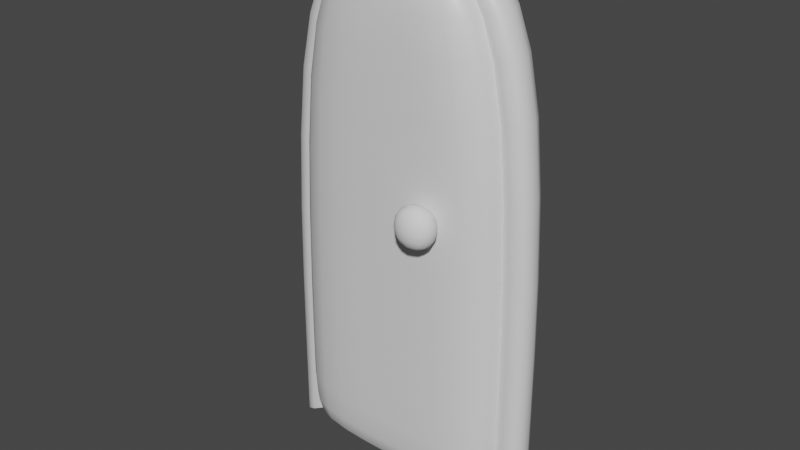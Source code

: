 # Source: Door.blend  (saved by Blender 2.91.10; exported with 4.5.12 LTS)
import bpy
from mathutils import Matrix  # noqa: F401  (used for matrix-valued properties, if any)

bpy.ops.wm.read_factory_settings(use_empty=True)
scene = bpy.context.scene
scene.name = 'Scene'

# ---- collections
col_collection = bpy.data.collections.new('Collection'); scene.collection.children.link(col_collection)

# ---- materials (node trees are filled in below, after node groups)
mat_material = bpy.data.materials.new('Material')
mat_material.alpha_threshold = 0.0
mat_material.use_transparent_shadow = False
mat_material.line_color = (0.0, 0.0, 0.0, 1.0)
mat_material_002 = bpy.data.materials.new('Material.002')
mat_material_002.alpha_threshold = 0.0
mat_material_002.use_transparent_shadow = False
mat_material_002.line_color = (0.0, 0.0, 0.0, 1.0)
mat_material_003 = bpy.data.materials.new('Material.003')
mat_material_003.alpha_threshold = 0.0
mat_material_003.use_transparent_shadow = False
mat_material_003.line_color = (0.0, 0.0, 0.0, 1.0)

# ---- material node trees
mat_material.use_nodes = True; mat_material.node_tree.nodes.clear()
_N = mat_material.node_tree.nodes; _L = mat_material.node_tree.links
n0 = _N.new('ShaderNodeOutputMaterial'); n0.name = 'Material Output'; n0.location = (300, 300)
n1 = _N.new('ShaderNodeBsdfPrincipled'); n1.name = 'Principled BSDF'; n1.location = (10, 300)
n1.distribution = 'GGX'
n1.subsurface_method = 'BURLEY'
n1.inputs[2].default_value = 0.4
n1.inputs[3].default_value = 1.45
n1.inputs[27].default_value = (0.0, 0.0, 0.0, 1.0)
n1.inputs[28].default_value = 1.0
_L.new(n1.outputs[0], n0.inputs[0])
n0.is_active_output = True
mat_material_002.use_nodes = True; mat_material_002.node_tree.nodes.clear()
_N = mat_material_002.node_tree.nodes; _L = mat_material_002.node_tree.links
n0 = _N.new('ShaderNodeOutputMaterial'); n0.name = 'Material Output'; n0.location = (300, 300)
n1 = _N.new('ShaderNodeBsdfPrincipled'); n1.name = 'Principled BSDF'; n1.location = (10, 300)
n1.distribution = 'GGX'
n1.subsurface_method = 'BURLEY'
n1.inputs[2].default_value = 0.4
n1.inputs[3].default_value = 1.45
n1.inputs[27].default_value = (0.0, 0.0, 0.0, 1.0)
n1.inputs[28].default_value = 1.0
_L.new(n1.outputs[0], n0.inputs[0])
n0.is_active_output = True
mat_material_003.use_nodes = True; mat_material_003.node_tree.nodes.clear()
_N = mat_material_003.node_tree.nodes; _L = mat_material_003.node_tree.links
n0 = _N.new('ShaderNodeOutputMaterial'); n0.name = 'Material Output'; n0.location = (300, 300)
n1 = _N.new('ShaderNodeBsdfPrincipled'); n1.name = 'Principled BSDF'; n1.location = (10, 300)
n1.distribution = 'GGX'
n1.subsurface_method = 'BURLEY'
n1.inputs[2].default_value = 0.4
n1.inputs[3].default_value = 1.45
n1.inputs[27].default_value = (0.0, 0.0, 0.0, 1.0)
n1.inputs[28].default_value = 1.0
_L.new(n1.outputs[0], n0.inputs[0])
n0.is_active_output = True

# ---- world
world_world = bpy.data.worlds.new('World'); scene.world = world_world
world_world.use_nodes = True; world_world.node_tree.nodes.clear()
_N = world_world.node_tree.nodes; _L = world_world.node_tree.links
n0 = _N.new('ShaderNodeOutputWorld'); n0.name = 'World Output'; n0.location = (300, 300)
n1 = _N.new('ShaderNodeBackground'); n1.name = 'Background'; n1.location = (10, 300)
n1.inputs[0].default_value = (0.05088, 0.05088, 0.05088, 1.0)
_L.new(n1.outputs[0], n0.inputs[0])
n0.is_active_output = True
world_world.color = (0.05088, 0.05088, 0.05088)
world_world.use_sun_shadow = False
world_world.sun_shadow_jitter_overblur = 0.0

# ---- meshes
me_cube = bpy.data.meshes.new('Cube')
me_cube.from_pydata([(-1.0, 0.1819, 4.537), (-2.156, 0.1819, -4.115), (-1.0, -0.9656, 4.537), (-2.156, -0.9656, -4.115), (0.0, 0.1819, -4.115), (0.0, -0.9656, 4.537), (0.0, -0.9656, -4.115), (0.0, 0.1819, 4.537), (-2.156, 0.1819, -4.907), (-2.156, -0.9656, -4.907), (0.0, 0.1819, -4.907), (0.0, -0.9656, -4.907), (-2.156, -0.9656, 2.899), (-2.156, 0.1819, 2.899), (0.0, 0.1819, 2.899), (0.0, -0.9656, 2.899)], [], [(7, 0, 2, 5), (15, 5, 2, 12), (12, 2, 0, 13), (13, 0, 7, 14), (1, 4, 10, 8), (8, 10, 11, 9), (6, 3, 9, 11), (3, 1, 8, 9), (1, 13, 14, 4), (3, 12, 13, 1), (6, 15, 12, 3)])
me_cube.polygons.foreach_set('use_smooth', [True] * 11)
_uv = me_cube.uv_layers.new(name='UVMap')
_uv.uv.foreach_set('vector', [0.2929, 0.5625, 0.2944, 0.5625, 0.2944, 0.6692, 0.2929, 0.6692, 0.2898, 0.7225, 0.2913, 0.7225, 0.2913, 0.7759, 0.2898, 0.7759, 0.2898, 0.3491, 0.2913, 0.3491, 0.2913, 0.4558, 0.2898, 0.4558, 0.2898, 0.4558, 0.2913, 0.4558, 0.2913, 0.5092, 0.2898, 0.5092, 0.2883, 0.4558, 0.2883, 0.5092, 0.2883, 0.5092, 0.2883, 0.4558, 0.2852, 0.5625, 0.2867, 0.5625, 0.2867, 0.6692, 0.2852, 0.6692, 0.2883, 0.7225, 0.2883, 0.7759, 0.2883, 0.7759, 0.2883, 0.7225, 0.2883, 0.3491, 0.2883, 0.4558, 0.2883, 0.4558, 0.2883, 0.3491, 0.2883, 0.4558, 0.2898, 0.4558, 0.2898, 0.5092, 0.2883, 0.5092, 0.2883, 0.3491, 0.2898, 0.3491, 0.2898, 0.4558, 0.2883, 0.4558, 0.2883, 0.7225, 0.2898, 0.7225, 0.2898, 0.7759, 0.2883, 0.7759])
me_cube.materials.append(mat_material)
me_cube.use_remesh_preserve_volume = False
me_cube.use_remesh_preserve_attributes = False
me_cube.use_mirror_vertex_groups = False
me_cube.update()
me_cube_001 = bpy.data.meshes.new('Cube.001')
me_cube_001.from_pydata([(-1.0, 0.1819, 4.537), (-2.156, 0.1819, -4.115), (-0.2983, -0.4417, 4.079), (-1.234, -0.4417, -4.115), (-2.156, 0.1819, -4.907), (-1.234, -0.4417, -4.45), (-1.234, -0.4417, 2.754), (-2.156, 0.1819, 2.899), (-2.156, -0.9656, 2.899), (-1.0, -0.9656, 4.537), (-2.156, -0.9656, -4.115), (-2.156, -0.9656, -4.907), (1.0, 0.1819, 4.537), (2.156, 0.1819, -4.115), (0.2983, -0.4417, 4.079), (1.234, -0.4417, -4.115), (0.0, 0.1819, -4.115), (0.0, -0.9656, 4.537), (0.0, 0.1819, 4.537), (2.156, 0.1819, -4.907), (1.234, -0.4417, -4.45), (0.0, 0.1819, -4.907), (1.234, -0.4417, 2.754), (2.156, 0.1819, 2.899), (0.0, 0.1819, 2.899), (2.156, -0.9656, 2.899), (1.0, -0.9656, 4.537), (2.156, -0.9656, -4.115), (0.0, -0.4417, 4.079), (2.156, -0.9656, -4.907)], [], [(18, 0, 9, 17), (8, 9, 0, 7), (7, 0, 18, 24), (1, 16, 21, 4), (10, 1, 4, 11), (1, 7, 24, 16), (10, 8, 7, 1), (6, 2, 9, 8), (2, 28, 17, 9), (3, 6, 8, 10), (5, 3, 10, 11), (18, 17, 26, 12), (25, 23, 12, 26), (23, 24, 18, 12), (13, 19, 21, 16), (27, 29, 19, 13), (13, 16, 24, 23), (27, 13, 23, 25), (22, 25, 26, 14), (14, 26, 17, 28), (15, 27, 25, 22), (20, 29, 27, 15)])
me_cube_001.polygons.foreach_set('use_smooth', [True] * 22)
_uv = me_cube_001.uv_layers.new(name='UVMap')
_uv.uv.foreach_set('vector', [0.0819, 0.5221, 0.07979, 0.5221, 0.07979, 0.7359, 0.0819, 0.7359, 0.08612, 0.09448, 0.08401, 0.09448, 0.08401, 0.3083, 0.08612, 0.3083, 0.08612, 0.3083, 0.08401, 0.3083, 0.08401, 0.4152, 0.08612, 0.4152, 0.08823, 0.3083, 0.08823, 0.4152, 0.08823, 0.4152, 0.08823, 0.3083, 0.08823, 0.09448, 0.08823, 0.3083, 0.08823, 0.3083, 0.08823, 0.09448, 0.08823, 0.3083, 0.08612, 0.3083, 0.08612, 0.4152, 0.08823, 0.4152, 0.08823, 0.09448, 0.08612, 0.09448, 0.08612, 0.3083, 0.08823, 0.3083, 0.08617, 0.927, 0.0846, 0.9081, 0.08401, 0.9497, 0.08612, 0.9497, 0.0846, 0.9081, 0.0846, 0.8816, 0.08401, 0.8428, 0.08401, 0.9497, 0.08823, 0.927, 0.08617, 0.927, 0.08612, 0.9497, 0.08823, 0.9497, 0.08823, 0.927, 0.08823, 0.927, 0.08823, 0.9497, 0.08823, 0.9497, 0.0819, 0.5221, 0.0819, 0.7359, 0.07979, 0.7359, 0.07979, 0.5221, 0.08612, 0.09448, 0.08612, 0.3083, 0.08401, 0.3083, 0.08401, 0.09448, 0.08612, 0.3083, 0.08612, 0.4152, 0.08401, 0.4152, 0.08401, 0.3083, 0.08823, 0.3083, 0.08823, 0.3083, 0.08823, 0.4152, 0.08823, 0.4152, 0.08823, 0.09448, 0.08823, 0.09448, 0.08823, 0.3083, 0.08823, 0.3083, 0.08823, 0.3083, 0.08823, 0.4152, 0.08612, 0.4152, 0.08612, 0.3083, 0.08823, 0.09448, 0.08823, 0.3083, 0.08612, 0.3083, 0.08612, 0.09448, 0.08617, 0.927, 0.08612, 0.9497, 0.08401, 0.9497, 0.0846, 0.9081, 0.0846, 0.9081, 0.08401, 0.9497, 0.08401, 0.8428, 0.0846, 0.8816, 0.08823, 0.927, 0.08823, 0.9497, 0.08612, 0.9497, 0.08617, 0.927, 0.08823, 0.927, 0.08823, 0.9497, 0.08823, 0.9497, 0.08823, 0.927])
me_cube_001.materials.append(mat_material_002)
me_cube_001.use_remesh_preserve_volume = False
me_cube_001.use_remesh_preserve_attributes = False
me_cube_001.use_mirror_vertex_groups = False
me_cube_001.update()
me_cube_002 = bpy.data.meshes.new('Cube.002')
me_cube_002.from_pydata([(-1.0, 0.1819, 4.537), (-2.156, 0.1819, -4.115), (-1.0, -0.9656, 4.537), (-2.156, -0.9656, -4.115), (0.0, 0.1819, -4.115), (0.0, -0.9656, 4.537), (0.0, -0.9656, -4.115), (0.0, 0.1819, 4.537), (-2.156, 0.1819, -4.907), (-2.156, -0.9656, -4.907), (0.0, 0.1819, -4.907), (0.0, -0.9656, -4.907), (-2.156, -0.9656, 2.899), (-2.156, 0.1819, 2.899), (0.0, 0.1819, 2.899), (0.0, -0.9656, 2.899)], [], [(7, 0, 2, 5), (15, 5, 2, 12), (12, 2, 0, 13), (13, 0, 7, 14), (1, 4, 10, 8), (8, 10, 11, 9), (6, 3, 9, 11), (3, 1, 8, 9), (1, 13, 14, 4), (3, 12, 13, 1), (6, 15, 12, 3)])
_uv = me_cube_002.uv_layers.new(name='UVMap')
_uv.uv.foreach_set('vector', [0.02719, 0.4931, 0.02893, 0.4931, 0.02893, 0.6765, 0.02719, 0.6765, 0.02371, 0.7682, 0.02545, 0.7682, 0.02545, 0.8598, 0.02371, 0.8598, 0.02371, 0.1264, 0.02545, 0.1264, 0.02545, 0.3098, 0.02371, 0.3098, 0.02371, 0.3098, 0.02545, 0.3098, 0.02545, 0.4014, 0.02371, 0.4014, 0.02198, 0.3098, 0.02198, 0.4014, 0.02198, 0.4014, 0.02198, 0.3098, 0.0185, 0.4931, 0.02024, 0.4931, 0.02024, 0.6765, 0.0185, 0.6765, 0.02198, 0.7682, 0.02198, 0.8598, 0.02198, 0.8598, 0.02198, 0.7682, 0.02198, 0.1264, 0.02198, 0.3098, 0.02198, 0.3098, 0.02198, 0.1264, 0.02198, 0.3098, 0.02371, 0.3098, 0.02371, 0.4014, 0.02198, 0.4014, 0.02198, 0.1264, 0.02371, 0.1264, 0.02371, 0.3098, 0.02198, 0.3098, 0.02198, 0.7682, 0.02371, 0.7682, 0.02371, 0.8598, 0.02198, 0.8598])
me_cube_002.materials.append(mat_material_003)
me_cube_002.use_remesh_preserve_volume = False
me_cube_002.use_remesh_preserve_attributes = False
me_cube_002.use_mirror_vertex_groups = False
me_cube_002.update()
me_cube_003 = bpy.data.meshes.new('Cube.003')
me_cube_003.from_pydata([(-1.0, -1.0, -1.0), (-1.0, -1.0, 1.0), (-1.0, 1.0, -1.0), (-1.0, 1.0, 1.0), (1.0, -1.0, -1.0), (1.0, -1.0, 1.0), (1.0, 1.0, -1.0), (1.0, 1.0, 1.0)], [], [(0, 1, 3, 2), (2, 3, 7, 6), (6, 7, 5, 4), (4, 5, 1, 0), (2, 6, 4, 0), (7, 3, 1, 5)])
me_cube_003.polygons.foreach_set('use_smooth', [True] * 6)
_uv = me_cube_003.uv_layers.new(name='UVMap')
_uv.uv.foreach_set('vector', [0.06939, 0.2504, 0.07296, 0.2504, 0.07296, 0.3743, 0.06939, 0.3743, 0.06939, 0.3743, 0.07296, 0.3743, 0.07296, 0.4983, 0.06939, 0.4983, 0.06939, 0.4983, 0.07296, 0.4983, 0.07296, 0.6222, 0.06939, 0.6222, 0.06939, 0.6222, 0.07296, 0.6222, 0.07296, 0.7462, 0.06939, 0.7462, 0.06582, 0.4983, 0.06939, 0.4983, 0.06939, 0.6222, 0.06582, 0.6222, 0.07296, 0.4983, 0.07653, 0.4983, 0.07653, 0.6222, 0.07296, 0.6222])
me_cube_003.use_remesh_fix_poles = True
me_cube_003.use_remesh_preserve_attributes = False
me_cube_003.use_mirror_vertex_groups = False
me_cube_003.update()

# ---- objects
ob_cube = bpy.data.objects.new('Cube', me_cube)
ob_cube_001 = bpy.data.objects.new('Cube.001', me_cube_001)
ob_cube_002 = bpy.data.objects.new('Cube.002', me_cube_002)
ob_cube_003 = bpy.data.objects.new('Cube.003', me_cube_003)

# ---- transforms, parenting, visibility, modifiers, constraints
ob_cube.location = (0.0, 2.798, 0.0)
ob_cube.lock_rotations_4d = False
ob_cube.empty_display_type = 'ARROWS'
ob_cube.lineart.crease_threshold = 0.0
_m = ob_cube.modifiers.new('Subdivision', 'SUBSURF')
_m.uv_smooth = 'PRESERVE_CORNERS'
_m.levels = 2
_m = ob_cube.modifiers.new('Mirror', 'MIRROR')
_m.use_clip = True
ob_cube_001.location = (0.0, 3.108, 0.0)
ob_cube_001.scale = (1.181, 1.091, 1.039)
ob_cube_001.lock_rotations_4d = False
ob_cube_001.empty_display_type = 'ARROWS'
ob_cube_001.lineart.crease_threshold = 0.0
_m = ob_cube_001.modifiers.new('Subdivision', 'SUBSURF')
_m.uv_smooth = 'PRESERVE_CORNERS'
_m.levels = 2
ob_cube_002.location = (0.0, 3.079, 0.0)
ob_cube_002.scale = (1.0, 0.5312, 1.0)
ob_cube_002.lock_rotations_4d = False
ob_cube_002.empty_display_type = 'ARROWS'
ob_cube_002.lineart.crease_threshold = 0.0
_m = ob_cube_002.modifiers.new('Subdivision', 'SUBSURF')
_m.uv_smooth = 'PRESERVE_CORNERS'
_m.levels = 2
_m = ob_cube_002.modifiers.new('Mirror', 'MIRROR')
_m.use_clip = True
ob_cube_003.location = (0.8714, 1.616, 0.3183)
ob_cube_003.scale = (0.4346, 0.341, 0.4346)
ob_cube_003.lineart.crease_threshold = 0.0
_m = ob_cube_003.modifiers.new('Subdivision', 'SUBSURF')
_m.uv_smooth = 'PRESERVE_CORNERS'
_m.levels = 2

# ---- collection membership
col_collection.objects.link(ob_cube)
col_collection.objects.link(ob_cube_001)
col_collection.objects.link(ob_cube_002)
col_collection.objects.link(ob_cube_003)

# ---- scene / render settings (as saved in the file)
scene.frame_start = 1; scene.frame_end = 250; scene.frame_set(1)
scene.render.engine = 'BLENDER_EEVEE_NEXT'
scene.cycles.use_denoising = False
scene.cycles.samples = 128
scene.cycles.sampling_pattern = 'TABULATED_SOBOL'
scene.cycles.use_adaptive_sampling = False
scene.cycles.use_light_tree = False
scene.view_settings.view_transform = 'Filmic'
bpy.context.view_layer.update()

# ---- added for rendering (the .blend has no active camera and no usable light): camera, sun
cam_auto = bpy.data.cameras.new('AutoCamera')
cam_auto.lens = 50.0
cam_auto.sensor_width = 36.0
cam_auto.clip_end = 1000.0
ob_auto_camera = bpy.data.objects.new('AutoCamera', cam_auto)
scene.collection.objects.link(ob_auto_camera)
ob_auto_camera.location = (10.3953, -10.184, 8.12376)
ob_auto_camera.rotation_euler = (1.09748, -7.21219e-08, 0.694738)
scene.camera = ob_auto_camera
light_auto_sun = bpy.data.lights.new('AutoSun', 'SUN')
light_auto_sun.energy = 3.0
light_auto_sun.angle = 0.0523599
ob_auto_sun = bpy.data.objects.new('AutoSun', light_auto_sun)
scene.collection.objects.link(ob_auto_sun)
ob_auto_sun.rotation_euler = (0.872665, 0.174533, 0.523599)
bpy.context.view_layer.update()
